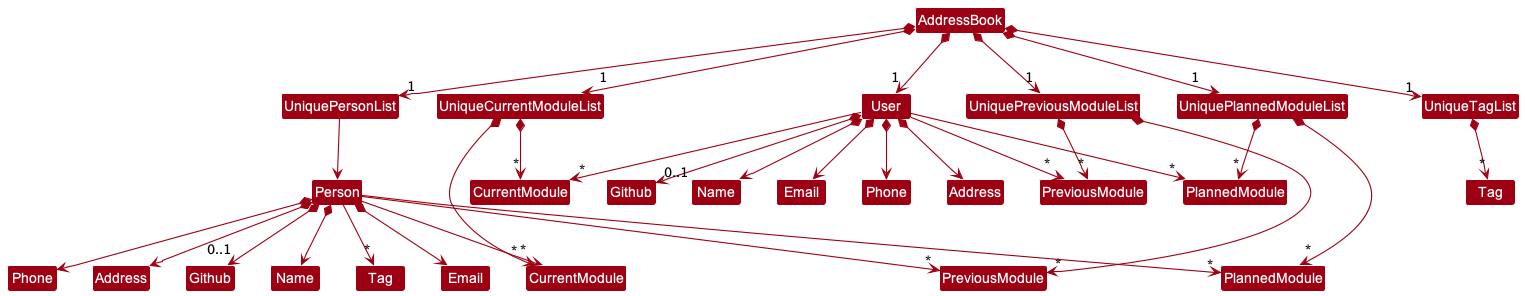

The diagram above was rendered by PlantUML. Its source (embedded in the PNG):
@startuml
!include style.puml
skinparam arrowThickness 1.1
skinparam arrowColor MODEL_COLOR
skinparam classBackgroundColor MODEL_COLOR

Class "Name" as PersonName
Class "Name" as UserName
Class "Tag" as PersonTag
Class "Email" as PersonEmail
Class "Email" as UserEmail
Class "Phone" as PersonPhone
Class "Phone" as UserPhone
Class "Address" as PersonAddress
Class "Address" as UserAddress
Class "Github" as PersonGithub
Class "Github" as UserGithub
Class "CurrentModule" as PersonCurrentModule
Class "CurrentModule" as UserCurrentModule
Class "PreviousModule" as PersonPreviousModule
Class "PreviousModule" as UserPreviousModule
Class "PlannedModule" as PersonPlannedModule
Class "PlannedModule" as UserPlannedModule


AddressBook *--> "1" UniquePersonList
AddressBook *--> "1" UniqueTagList
AddressBook *--> "1" UniqueCurrentModuleList
AddressBook *--> "1" UniquePreviousModuleList
AddressBook *--> "1" UniquePlannedModuleList
AddressBook *--> "1" User


UniqueTagList *--> "*" Tag
UniquePersonList --> Person

UniqueCurrentModuleList *--> "*" PersonCurrentModule
UniquePreviousModuleList *--> "*" PersonPreviousModule
UniquePlannedModuleList *--> "*" PersonPlannedModule
UniqueCurrentModuleList *--> "*" UserCurrentModule
UniquePreviousModuleList *--> "*" UserPreviousModule
UniquePlannedModuleList *--> "*" UserPlannedModule

Person --> "*" PersonTag
Person --> "*" PersonCurrentModule
Person --> "*" PersonPlannedModule
Person --> "*" PersonPreviousModule

Person *--> PersonName
Person *--> PersonPhone
Person *--> PersonEmail
Person *--> PersonAddress
Person *--> "0..1" PersonGithub

User --> "*" UserCurrentModule
User --> "*" UserPlannedModule
User --> "*" UserPreviousModule

User *--> UserName
User *--> UserPhone
User *--> UserEmail
User *--> UserAddress
User *--> "0..1" UserGithub
@enduml